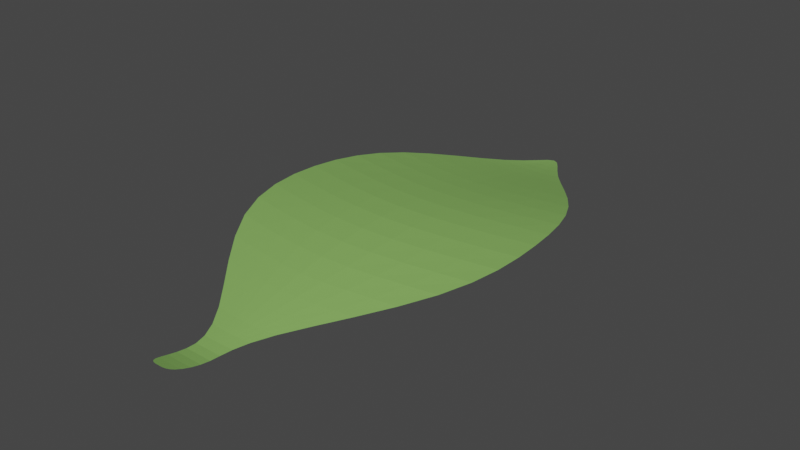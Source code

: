 # Source: leaf.blend  (saved by Blender 3.2.14; exported with 4.5.12 LTS)
import bpy
from mathutils import Matrix  # noqa: F401  (used for matrix-valued properties, if any)

bpy.ops.wm.read_factory_settings(use_empty=True)
scene = bpy.context.scene
scene.name = 'Scene'

# ---- collections
col_collection = bpy.data.collections.new('Collection'); scene.collection.children.link(col_collection)

# ---- materials (node trees are filled in below, after node groups)
mat_material_001 = bpy.data.materials.new('Material.001')
mat_material_001.use_transparent_shadow = False

# ---- material node trees
mat_material_001.use_nodes = True; mat_material_001.node_tree.nodes.clear()
_N = mat_material_001.node_tree.nodes; _L = mat_material_001.node_tree.links
n0 = _N.new('ShaderNodeBsdfPrincipled'); n0.name = 'Principled BSDF'; n0.location = (10, 300)
n0.distribution = 'GGX'
n0.subsurface_method = 'RANDOM_WALK_SKIN'
n0.inputs[0].default_value = (0.2319, 0.4575, 0.1109, 1.0)
n0.inputs[3].default_value = 1.45
n0.inputs[27].default_value = (0.0, 0.0, 0.0, 1.0)
n0.inputs[28].default_value = 1.0
n1 = _N.new('ShaderNodeOutputMaterial'); n1.name = 'Material Output'; n1.location = (300, 300)
_L.new(n0.outputs[0], n1.inputs[0])
n1.is_active_output = True

# ---- world
world_world = bpy.data.worlds.new('World'); scene.world = world_world
world_world.use_nodes = True; world_world.node_tree.nodes.clear()
_N = world_world.node_tree.nodes; _L = world_world.node_tree.links
n0 = _N.new('ShaderNodeOutputWorld'); n0.name = 'World Output'; n0.location = (300, 300)
n1 = _N.new('ShaderNodeBackground'); n1.name = 'Background'; n1.location = (10, 300)
n1.inputs[0].default_value = (0.05088, 0.05088, 0.05088, 1.0)
_L.new(n1.outputs[0], n0.inputs[0])
n0.is_active_output = True
world_world.color = (0.05088, 0.05088, 0.05088)
world_world.use_sun_shadow = False
world_world.sun_shadow_jitter_overblur = 0.0

# ---- meshes
me_plane = bpy.data.meshes.new('Plane')
me_plane.from_pydata([(-1.159, -0.6709, 0.4327), (1.159, -0.6709, 0.4327), (-0.1904, 1.006, 0.1159), (0.1904, 1.006, 0.1159), (-0.1172, -2.656, 0.1752), (0.1172, -2.656, 0.1752), (-1.13, -1.63, 0.3994), (1.13, -1.63, 0.3994), (-0.9531, 0.2064, 0.3381), (0.9531, 0.2064, 0.3381), (0.0, 1.513, 0.07677), (-0.1172, -3.307, 0.2403), (0.1172, -3.307, 0.2403), (0.0, -1.016, 0.5184), (0.0, 1.006, 0.1135), (0.0, -2.656, 0.1773), (0.0, -1.868, 0.4269), (0.0, 0.02463, 0.3331), (0.0, -3.307, 0.2411), (-0.1172, -2.981, 0.1287), (0.1172, -2.981, 0.1287), (0.0, -2.981, 0.1301)], [], [(17, 9, 3, 14), (16, 6, 4, 15), (13, 0, 6, 16), (13, 1, 9, 17), (14, 3, 10), (21, 19, 11, 18), (20, 21, 18, 12), (2, 14, 10), (0, 13, 17, 8), (1, 13, 16, 7), (7, 16, 15, 5), (8, 17, 14, 2), (5, 15, 21, 20), (15, 4, 19, 21)])
_uv = me_plane.uv_layers.new(name='UVMap')
_uv.uv.foreach_set('vector', [0.5, 0.5, 1.0, 0.5, 1.0, 1.0, 0.5, 1.0, 0.5, 0.0, 0.0, 0.0, 0.0, 0.0, 0.5, 0.0, 0.5, 0.0, 0.0, 0.0, 0.0, 0.0, 0.5, 0.0, 0.5, 0.0, 1.0, 0.0, 1.0, 0.5, 0.5, 0.5, 0.5, 1.0, 1.0, 1.0, 0.5, 1.0, 0.5, 0.0, 0.0, 0.0, 0.0, 0.0, 0.5, 0.0, 1.0, 0.0, 0.5, 0.0, 0.5, 0.0, 1.0, 0.0, 0.0, 1.0, 0.5, 1.0, 0.0, 1.0, 0.0, 0.0, 0.5, 0.0, 0.5, 0.5, 0.0, 0.5, 1.0, 0.0, 0.5, 0.0, 0.5, 0.0, 1.0, 0.0, 1.0, 0.0, 0.5, 0.0, 0.5, 0.0, 1.0, 0.0, 0.0, 0.5, 0.5, 0.5, 0.5, 1.0, 0.0, 1.0, 1.0, 0.0, 0.5, 0.0, 0.5, 0.0, 1.0, 0.0, 0.5, 0.0, 0.0, 0.0, 0.0, 0.0, 0.5, 0.0])
me_plane.materials.append(mat_material_001)
me_plane.update()

# ---- objects
ob_plane = bpy.data.objects.new('Plane', me_plane)

# ---- transforms, parenting, visibility, modifiers, constraints
ob_plane.location = (0.0, 0.0, 0.0)
_m = ob_plane.modifiers.new('Subdivision', 'SUBSURF')

# ---- collection membership
col_collection.objects.link(ob_plane)

# ---- scene / render settings (as saved in the file)
scene.frame_start = 1; scene.frame_end = 250; scene.frame_set(1)
scene.render.engine = 'BLENDER_EEVEE_NEXT'
scene.cycles.sampling_pattern = 'TABULATED_SOBOL'
scene.cycles.use_light_tree = False
scene.view_settings.view_transform = 'Filmic'
bpy.context.view_layer.update()

# ---- added for rendering (the .blend has no active camera and no usable light): camera, sun
cam_auto = bpy.data.cameras.new('AutoCamera')
cam_auto.lens = 50.0
cam_auto.sensor_width = 36.0
cam_auto.clip_end = 1000.0
ob_auto_camera = bpy.data.objects.new('AutoCamera', cam_auto)
scene.collection.objects.link(ob_auto_camera)
ob_auto_camera.location = (4.96553, -6.85562, 4.26998)
ob_auto_camera.rotation_euler = (1.09748, -7.21219e-08, 0.694738)
scene.camera = ob_auto_camera
light_auto_sun = bpy.data.lights.new('AutoSun', 'SUN')
light_auto_sun.energy = 3.0
light_auto_sun.angle = 0.0523599
ob_auto_sun = bpy.data.objects.new('AutoSun', light_auto_sun)
scene.collection.objects.link(ob_auto_sun)
ob_auto_sun.rotation_euler = (0.872665, 0.174533, 0.523599)
bpy.context.view_layer.update()
